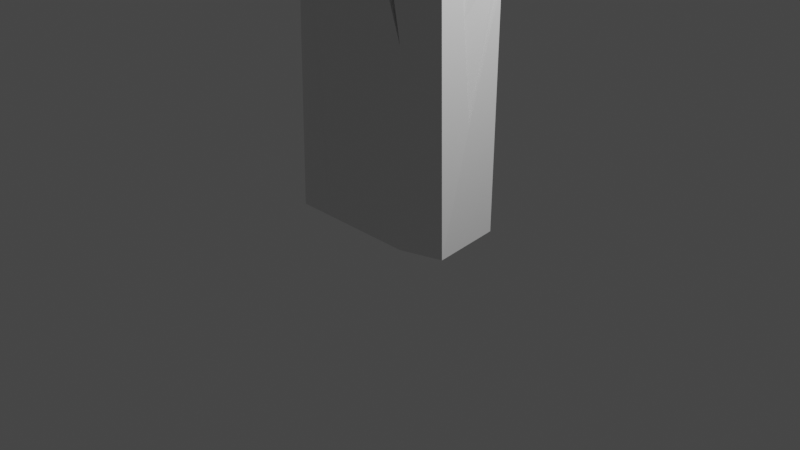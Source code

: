 # Source: StoneHigh.blend  (saved by Blender 3.0.42; exported with 4.5.12 LTS)
import bpy
from mathutils import Matrix  # noqa: F401  (used for matrix-valued properties, if any)

bpy.ops.wm.read_factory_settings(use_empty=True)
scene = bpy.context.scene
scene.name = 'Scene'

# ---- collections
col_collection = bpy.data.collections.new('Collection'); scene.collection.children.link(col_collection)

# ---- materials (node trees are filled in below, after node groups)
mat_material = bpy.data.materials.new('Material')
mat_material.alpha_threshold = 0.0
mat_material.use_transparent_shadow = False
mat_material.line_color = (0.0, 0.0, 0.0, 1.0)

# ---- material node trees
mat_material.use_nodes = True; mat_material.node_tree.nodes.clear()
_N = mat_material.node_tree.nodes; _L = mat_material.node_tree.links
n0 = _N.new('ShaderNodeOutputMaterial'); n0.name = 'Material Output'; n0.location = (300, 300)
n1 = _N.new('ShaderNodeBsdfPrincipled'); n1.name = 'Principled BSDF'; n1.location = (10, 300)
n1.distribution = 'GGX'
n1.subsurface_method = 'RANDOM_WALK_SKIN'
n1.inputs[2].default_value = 0.4
n1.inputs[3].default_value = 1.45
n1.inputs[27].default_value = (0.0, 0.0, 0.0, 1.0)
n1.inputs[28].default_value = 1.0
_L.new(n1.outputs[0], n0.inputs[0])
n0.is_active_output = True

# ---- world
world_world = bpy.data.worlds.new('World'); scene.world = world_world
world_world.use_nodes = True; world_world.node_tree.nodes.clear()
_N = world_world.node_tree.nodes; _L = world_world.node_tree.links
n0 = _N.new('ShaderNodeOutputWorld'); n0.name = 'World Output'; n0.location = (300, 300)
n1 = _N.new('ShaderNodeBackground'); n1.name = 'Background'; n1.location = (10, 300)
n1.inputs[0].default_value = (0.05088, 0.05088, 0.05088, 1.0)
_L.new(n1.outputs[0], n0.inputs[0])
n0.is_active_output = True
world_world.color = (0.05088, 0.05088, 0.05088)
world_world.use_sun_shadow = False
world_world.sun_shadow_jitter_overblur = 0.0

# ---- cameras
cam_camera = bpy.data.cameras.new('Camera')
cam_camera.clip_end = 100.0
cam_camera.ortho_scale = 7.314

# ---- lights
light_light = bpy.data.lights.new('Light', 'POINT')
light_light.transmission_factor = 0.0
light_light.energy = 1000.0
light_light.shadow_soft_size = 0.1
light_light.shadow_maximum_resolution = 0.006
light_light.use_absolute_resolution = True

# ---- meshes
me_cube = bpy.data.meshes.new('Cube')
me_cube.from_pydata([(0.9525, 0.3569, 5.745), (0.8231, 0.4631, 0.0), (0.8869, -0.4198, 5.8), (0.9254, -0.3177, 0.0), (-0.9775, 0.4055, 5.719), (-0.7921, 0.3891, 0.0), (-0.9857, -0.3169, 5.771), (-0.9269, -0.4631, 0.0), (0.5015, 0.4631, 0.0), (-0.5416, 0.4631, 0.0), (0.5424, -0.5, 6.0), (-0.5839, -0.5, 6.0), (-0.5416, -0.4631, 0.0), (0.5015, -0.4631, 0.0), (-0.5839, 0.5, 6.0), (0.5424, 0.5, 6.0), (0.3496, -0.5, 6.0), (0.1281, -0.5, 6.0), (0.3614, -0.4946, 5.121), (0.3616, -0.4946, 5.121), (0.3497, -0.5, 6.0), (0.201, -0.06703, 6.0), (0.3496, -0.4666, 5.967), (0.1281, -0.4666, 5.967), (0.3614, -0.4612, 5.088), (0.3497, -0.4666, 5.966), (0.201, -0.03367, 5.967), (-0.9659, -0.3661, 3.826), (-0.9732, -0.3479, 4.546), (-0.5786, -0.4954, 5.247), (-0.9544, -0.1339, 2.964), (-0.9354, -0.3459, 3.826), (-0.9427, -0.3277, 4.545), (-0.5481, -0.4752, 5.247), (-0.9239, -0.1137, 2.964), (0.5153, -0.4756, 2.03), (-0.123, -0.4887, 4.162), (0.2812, -0.4834, 3.304), (0.1322, -0.4823, 3.13), (-0.123, -0.3922, 4.163), (0.2812, -0.3869, 3.304), (0.5153, -0.3791, 2.031), (0.1322, -0.3858, 3.13), (0.9479, 0.3607, 5.539), (0.9366, 0.37, 5.037), (0.9142, 0.3883, 4.046), (0.9141, 0.3884, 4.042), (0.5351, 0.4935, 4.938), (0.8571, 0.01098, 3.025), (-0.5682, 0.4863, 3.774), (-0.5818, 0.4981, 5.695), (0.8817, 0.2618, 5.539), (0.8704, 0.2711, 5.037), (0.8481, 0.2894, 4.046), (0.848, 0.2895, 4.042), (0.7909, -0.08789, 3.025), (0.469, 0.3946, 4.938), (0.6698, 0.3254, 4.91), (0.6695, 0.3255, 4.909), (-0.4674, 0.5, 6.0), (-0.3724, 0.5, 6.0), (-0.5677, 0.4863, 3.779), (-0.1867, 0.1419, 6.0), (-0.4674, 0.462, 5.962), (-0.3724, 0.462, 5.962), (-0.5677, 0.4483, 3.742), (-0.5818, 0.4601, 5.658), (-0.1867, 0.1038, 5.962), (0.8851, 0.4122, 2.754), (0.8795, 0.4168, 2.503), (0.5213, 0.481, 2.913), (0.5195, 0.4793, 2.644), (0.07465, 0.4869, 3.868), (0.1951, 0.4801, 2.759), (0.8809, -0.0508, 2.256), (0.9055, 0.0236, 1.234), (0.9055, 0.02347, 1.234), (0.8714, 0.3891, 2.754), (0.8657, 0.3938, 2.503), (0.5076, 0.458, 2.913), (0.5058, 0.4563, 2.644), (0.06092, 0.4638, 3.867), (0.1813, 0.457, 2.759), (0.8672, -0.07385, 2.256), (0.8917, 0.0005579, 1.234), (-0.5624, 0.4812, 2.95), (-0.8726, 0.3962, 2.482), (-0.8612, 0.3952, 2.132), (-0.9097, -0.2724, 0.91), (-0.9097, -0.2726, 0.9096), (-0.8497, 0.3759, 2.483), (-0.8383, 0.3749, 2.133), (-0.8868, -0.2927, 0.9108), (-0.5395, 0.4609, 2.951)], [], [(14, 4, 6, 11), (12, 29, 27, 7), (7, 89, 88, 5), (8, 1, 3, 13), (1, 75, 76, 3), (8, 71, 69, 1), (5, 87, 85, 9), (9, 85, 49, 61, 60, 15, 47, 70, 72, 73, 71, 8), (5, 9, 12, 7), (9, 8, 13, 12), (3, 2, 10, 35, 13), (13, 35, 38, 36, 29, 12), (0, 15, 10, 2), (15, 60, 62, 59, 14, 11, 17, 21, 16, 10), (23, 24, 25, 22), (11, 18, 17), (16, 21, 26, 22), (16, 20, 18, 19, 10), (20, 16, 22, 25), (22, 26, 23), (18, 20, 25, 24), (17, 18, 24, 23), (21, 17, 23, 26), (31, 33, 32), (27, 29, 33, 31), (28, 29, 11, 6), (30, 27, 31, 34), (32, 34, 31), (28, 30, 34, 32), (29, 28, 32, 33), (40, 39, 42, 41), (29, 36, 37, 35, 10, 19, 18, 11), (35, 37, 40, 41), (38, 35, 41, 42), (37, 36, 39, 40), (36, 38, 42, 39), (52, 55, 54, 53), (44, 48, 55, 52), (45, 47, 56, 53), (48, 46, 54, 55), (43, 47, 15, 0), (47, 43, 51, 56), (53, 56, 58, 57, 52), (52, 57, 51), (51, 57, 58, 56), (46, 45, 53, 54), (43, 44, 52, 51), (64, 65, 66, 63), (60, 61, 65, 64), (59, 50, 14), (50, 61, 49), (50, 59, 63, 66), (63, 67, 64), (62, 60, 64, 67), (61, 50, 66, 65), (59, 62, 67, 63), (80, 82, 81, 79), (73, 72, 81, 82), (3, 76, 75, 74, 68, 46, 48, 44, 43, 0, 2), (68, 74, 83, 77), (69, 75, 1), (75, 69, 78, 84), (68, 70, 47, 45, 46), (77, 83, 84, 78), (78, 80, 79, 77), (69, 71, 80, 78), (74, 75, 84, 83), (71, 73, 82, 80), (72, 70, 79, 81), (70, 68, 77, 79), (91, 92, 90), (5, 88, 87), (87, 88, 92, 91), (86, 88, 89, 7, 27, 30, 28, 6, 4), (85, 87, 91, 93), (86, 4, 14, 50, 49, 85), (93, 91, 90), (86, 85, 93, 90), (88, 86, 90, 92)])
_uv = me_cube.uv_layers.new(name='UVMap')
_uv.uv.foreach_set('vector', [0.7917, 0.5, 0.875, 0.5, 0.875, 0.75, 0.7917, 0.75, 0.375, 0.9167, 0.5936, 0.9167, 0.5407, 1.0, 0.375, 1.0, 0.375, 0.0, 0.4145, 0.0505, 0.4145, 0.05056, 0.375, 0.25, 0.2917, 0.5, 0.375, 0.5, 0.375, 0.75, 0.2917, 0.75, 0.375, 0.5, 0.4285, 0.6338, 0.4284, 0.6338, 0.375, 0.75, 0.375, 0.4167, 0.4852, 0.4167, 0.4839, 0.5, 0.375, 0.5, 0.375, 0.25, 0.4682, 0.25, 0.4979, 0.3333, 0.375, 0.3333, 0.375, 0.3333, 0.4979, 0.3333, 0.5322, 0.3333, 0.5325, 0.3334, 0.625, 0.349, 0.625, 0.4167, 0.5807, 0.4167, 0.4964, 0.4167, 0.5361, 0.3822, 0.49, 0.3916, 0.4852, 0.4167, 0.375, 0.4167, 0.125, 0.5, 0.2083, 0.5, 0.2083, 0.75, 0.125, 0.75, 0.2083, 0.5, 0.2917, 0.5, 0.2917, 0.75, 0.2083, 0.75, 0.375, 0.75, 0.625, 0.75, 0.625, 0.8333, 0.4596, 0.8333, 0.375, 0.8333, 0.375, 0.8333, 0.4596, 0.8333, 0.5054, 0.8633, 0.5484, 0.8827, 0.5936, 0.9167, 0.375, 0.9167, 0.625, 0.5, 0.7083, 0.5, 0.7083, 0.75, 0.625, 0.75, 0.7083, 0.5, 0.776, 0.5, 0.7623, 0.5895, 0.783, 0.5, 0.7917, 0.5, 0.7917, 0.75, 0.739, 0.75, 0.7336, 0.6418, 0.7226, 0.75, 0.7083, 0.75, 0.625, 0.864, 0.5884, 0.8464, 0.625, 0.8476, 0.625, 0.8476, 0.625, 0.9167, 0.5884, 0.8464, 0.625, 0.864, 0.7226, 0.75, 0.7336, 0.6418, 0.7336, 0.6418, 0.7226, 0.75, 0.625, 0.8476, 0.625, 0.8476, 0.5884, 0.8464, 0.5884, 0.8464, 0.625, 0.8333, 0.625, 0.8476, 0.625, 0.8476, 0.625, 0.8476, 0.625, 0.8476, 0.7226, 0.75, 0.7336, 0.6418, 0.739, 0.75, 0.5884, 0.8464, 0.625, 0.8476, 0.625, 0.8476, 0.5884, 0.8464, 0.625, 0.864, 0.5884, 0.8464, 0.5884, 0.8464, 0.625, 0.864, 0.7336, 0.6418, 0.739, 0.75, 0.739, 0.75, 0.7336, 0.6418, 0.5407, 1.0, 0.5936, 0.9167, 0.5719, 1.0, 0.5407, 1.0, 0.5936, 0.9167, 0.5936, 0.9167, 0.5407, 1.0, 0.5719, 1.0, 0.5936, 0.9167, 0.625, 0.9167, 0.625, 1.0, 0.5038, 0.08027, 0.5407, 0.0, 0.5407, 0.0, 0.5038, 0.08027, 0.5719, 0.0, 0.5038, 0.08027, 0.5407, 0.0, 0.5719, 0.0, 0.5038, 0.08027, 0.5038, 0.08027, 0.5719, 0.0, 0.5936, 0.9167, 0.5719, 1.0, 0.5719, 1.0, 0.5936, 0.9167, 0.5127, 0.8519, 0.5484, 0.8827, 0.5054, 0.8633, 0.4596, 0.8333, 0.5936, 0.9167, 0.5484, 0.8827, 0.5127, 0.8519, 0.4596, 0.8333, 0.625, 0.8333, 0.5884, 0.8464, 0.5884, 0.8464, 0.625, 0.9167, 0.4596, 0.8333, 0.5127, 0.8519, 0.5127, 0.8519, 0.4596, 0.8333, 0.5054, 0.8633, 0.4596, 0.8333, 0.4596, 0.8333, 0.5054, 0.8633, 0.5127, 0.8519, 0.5484, 0.8827, 0.5484, 0.8827, 0.5127, 0.8519, 0.5484, 0.8827, 0.5054, 0.8633, 0.5054, 0.8633, 0.5484, 0.8827, 0.5942, 0.5, 0.506, 0.627, 0.5509, 0.5, 0.5511, 0.5, 0.5942, 0.5, 0.506, 0.627, 0.506, 0.627, 0.5942, 0.5, 0.5511, 0.5, 0.5807, 0.4167, 0.5807, 0.4167, 0.5511, 0.5, 0.506, 0.627, 0.5509, 0.5, 0.5509, 0.5, 0.506, 0.627, 0.6161, 0.5, 0.5807, 0.4167, 0.625, 0.4167, 0.625, 0.5, 0.5807, 0.4167, 0.6161, 0.5, 0.6161, 0.5, 0.5807, 0.4167, 0.5511, 0.5, 0.5807, 0.4167, 0.5841, 0.4589, 0.5842, 0.459, 0.5942, 0.5, 0.5942, 0.5, 0.5842, 0.459, 0.6161, 0.5, 0.6161, 0.5, 0.5842, 0.459, 0.5841, 0.4589, 0.5807, 0.4167, 0.5509, 0.5, 0.5511, 0.5, 0.5511, 0.5, 0.5509, 0.5, 0.6161, 0.5, 0.5942, 0.5, 0.5942, 0.5, 0.6161, 0.5, 0.625, 0.349, 0.5325, 0.3334, 0.6123, 0.3333, 0.625, 0.342, 0.625, 0.349, 0.5325, 0.3334, 0.5325, 0.3334, 0.625, 0.349, 0.625, 0.342, 0.6123, 0.3333, 0.625, 0.3333, 0.6123, 0.3333, 0.5325, 0.3334, 0.5322, 0.3333, 0.6123, 0.3333, 0.625, 0.342, 0.625, 0.342, 0.6123, 0.3333, 0.783, 0.5, 0.7623, 0.5895, 0.776, 0.5, 0.7623, 0.5895, 0.776, 0.5, 0.776, 0.5, 0.7623, 0.5895, 0.5325, 0.3334, 0.6123, 0.3333, 0.6123, 0.3333, 0.5325, 0.3334, 0.783, 0.5, 0.7623, 0.5895, 0.7623, 0.5895, 0.783, 0.5, 0.4852, 0.4167, 0.49, 0.3916, 0.5361, 0.3822, 0.4964, 0.4167, 0.49, 0.3916, 0.5361, 0.3822, 0.5361, 0.3822, 0.49, 0.3916, 0.375, 0.75, 0.4284, 0.6338, 0.4285, 0.6338, 0.4726, 0.6514, 0.4949, 0.5, 0.5509, 0.5, 0.506, 0.627, 0.5942, 0.5, 0.6161, 0.5, 0.625, 0.5, 0.625, 0.75, 0.4949, 0.5, 0.4726, 0.6514, 0.4726, 0.6514, 0.4949, 0.5, 0.4839, 0.5, 0.4285, 0.6338, 0.375, 0.5, 0.4285, 0.6338, 0.4839, 0.5, 0.4839, 0.5, 0.4285, 0.6338, 0.4949, 0.5, 0.4964, 0.4167, 0.5807, 0.4167, 0.5511, 0.5, 0.5509, 0.5, 0.4949, 0.5, 0.4726, 0.6514, 0.4285, 0.6338, 0.4839, 0.5, 0.4839, 0.5, 0.4852, 0.4167, 0.4964, 0.4167, 0.4949, 0.5, 0.4839, 0.5, 0.4852, 0.4167, 0.4852, 0.4167, 0.4839, 0.5, 0.4726, 0.6514, 0.4285, 0.6338, 0.4285, 0.6338, 0.4726, 0.6514, 0.4852, 0.4167, 0.49, 0.3916, 0.49, 0.3916, 0.4852, 0.4167, 0.5361, 0.3822, 0.4964, 0.4167, 0.4964, 0.4167, 0.5361, 0.3822, 0.4964, 0.4167, 0.4949, 0.5, 0.4949, 0.5, 0.4964, 0.4167, 0.4682, 0.25, 0.4145, 0.05056, 0.4835, 0.25, 0.375, 0.25, 0.4145, 0.05056, 0.4682, 0.25, 0.4682, 0.25, 0.4145, 0.05056, 0.4145, 0.05056, 0.4682, 0.25, 0.4835, 0.25, 0.4145, 0.05056, 0.4145, 0.0505, 0.375, 0.0, 0.5407, 0.0, 0.5038, 0.08027, 0.5719, 0.0, 0.625, 0.0, 0.625, 0.25, 0.4979, 0.3333, 0.4682, 0.25, 0.4682, 0.25, 0.4979, 0.3333, 0.4835, 0.25, 0.625, 0.25, 0.625, 0.3333, 0.6123, 0.3333, 0.5322, 0.3333, 0.4979, 0.3333, 0.4979, 0.3333, 0.4682, 0.25, 0.4835, 0.25, 0.4835, 0.25, 0.4979, 0.3333, 0.4979, 0.3333, 0.4835, 0.25, 0.4145, 0.05056, 0.4835, 0.25, 0.4835, 0.25, 0.4145, 0.05056])
me_cube.materials.append(mat_material)
me_cube.use_remesh_preserve_volume = False
me_cube.use_remesh_preserve_attributes = False
me_cube.use_mirror_vertex_groups = False
me_cube.update()

# ---- objects
ob_cube = bpy.data.objects.new('Cube', me_cube)
ob_light = bpy.data.objects.new('Light', light_light)
ob_camera = bpy.data.objects.new('Camera', cam_camera)

# ---- transforms, parenting, visibility, modifiers, constraints
ob_cube.location = (0.0, 0.0, 0.0)
ob_cube.lock_rotations_4d = False
ob_cube.empty_display_type = 'ARROWS'
ob_cube.lineart.crease_threshold = 0.0
ob_light.location = (4.076, 1.005, 5.904)
ob_light.rotation_euler = (0.6503, 0.05522, 1.866)
ob_light.lock_rotations_4d = False
ob_light.empty_display_type = 'ARROWS'
ob_light.color = (0.0, 0.0, 0.0, 0.0)
ob_light.lineart.crease_threshold = 0.0
ob_camera.location = (7.359, -6.926, 4.958)
ob_camera.rotation_euler = (1.109, 0.0, 0.8149)
ob_camera.lock_rotations_4d = False
ob_camera.empty_display_type = 'ARROWS'
ob_camera.color = (0.0, 0.0, 0.0, 0.0)
ob_camera.display_type = 'WIRE'
ob_camera.lineart.crease_threshold = 0.0

# ---- collection membership
col_collection.objects.link(ob_cube)
col_collection.objects.link(ob_light)
col_collection.objects.link(ob_camera)

# ---- scene / render settings (as saved in the file)
scene.camera = ob_camera
scene.frame_start = 1; scene.frame_end = 250; scene.frame_set(1)
scene.render.engine = 'BLENDER_EEVEE_NEXT'
scene.cycles.sampling_pattern = 'TABULATED_SOBOL'
scene.cycles.use_light_tree = False
scene.view_settings.view_transform = 'Filmic'
bpy.context.view_layer.update()
